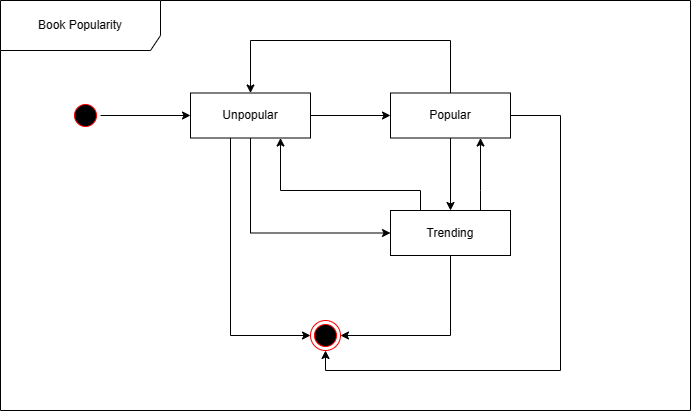

The diagram above was exported from draw.io. Its source (the exported page's mxGraphModel, read from the mxfile embedded in the PNG):
<mxGraphModel dx="993" dy="573" grid="1" gridSize="10" guides="1" tooltips="1" connect="1" arrows="1" fold="1" page="1" pageScale="1" pageWidth="850" pageHeight="1100" math="0" shadow="0">
  <root>
    <mxCell id="0" />
    <mxCell id="1" parent="0" />
    <mxCell id="h9tCkqZ97nl_PeBMGzEw-1" value="Book Popularity" style="shape=umlFrame;whiteSpace=wrap;html=1;pointerEvents=0;width=160;height=50;" vertex="1" parent="1">
      <mxGeometry x="80" y="40" width="690" height="410" as="geometry" />
    </mxCell>
    <mxCell id="h9tCkqZ97nl_PeBMGzEw-8" style="edgeStyle=orthogonalEdgeStyle;rounded=0;orthogonalLoop=1;jettySize=auto;html=1;entryX=0;entryY=0.5;entryDx=0;entryDy=0;" edge="1" parent="1" source="h9tCkqZ97nl_PeBMGzEw-2" target="h9tCkqZ97nl_PeBMGzEw-4">
      <mxGeometry relative="1" as="geometry" />
    </mxCell>
    <mxCell id="h9tCkqZ97nl_PeBMGzEw-2" value="" style="ellipse;html=1;shape=startState;fillColor=#000000;strokeColor=#ff0000;" vertex="1" parent="1">
      <mxGeometry x="150" y="140" width="30" height="30" as="geometry" />
    </mxCell>
    <mxCell id="h9tCkqZ97nl_PeBMGzEw-9" style="edgeStyle=orthogonalEdgeStyle;rounded=0;orthogonalLoop=1;jettySize=auto;html=1;entryX=0;entryY=0.5;entryDx=0;entryDy=0;" edge="1" parent="1" source="h9tCkqZ97nl_PeBMGzEw-4" target="h9tCkqZ97nl_PeBMGzEw-5">
      <mxGeometry relative="1" as="geometry" />
    </mxCell>
    <mxCell id="h9tCkqZ97nl_PeBMGzEw-12" style="edgeStyle=orthogonalEdgeStyle;rounded=0;orthogonalLoop=1;jettySize=auto;html=1;entryX=0;entryY=0.5;entryDx=0;entryDy=0;" edge="1" parent="1" source="h9tCkqZ97nl_PeBMGzEw-4" target="h9tCkqZ97nl_PeBMGzEw-6">
      <mxGeometry relative="1" as="geometry">
        <Array as="points">
          <mxPoint x="330" y="273" />
        </Array>
      </mxGeometry>
    </mxCell>
    <mxCell id="h9tCkqZ97nl_PeBMGzEw-14" style="edgeStyle=orthogonalEdgeStyle;rounded=0;orthogonalLoop=1;jettySize=auto;html=1;entryX=0;entryY=0.5;entryDx=0;entryDy=0;" edge="1" parent="1" source="h9tCkqZ97nl_PeBMGzEw-4" target="h9tCkqZ97nl_PeBMGzEw-7">
      <mxGeometry relative="1" as="geometry">
        <Array as="points">
          <mxPoint x="310" y="375" />
        </Array>
      </mxGeometry>
    </mxCell>
    <mxCell id="h9tCkqZ97nl_PeBMGzEw-4" value="Unpopular" style="rounded=0;whiteSpace=wrap;html=1;" vertex="1" parent="1">
      <mxGeometry x="270" y="132.5" width="120" height="45" as="geometry" />
    </mxCell>
    <mxCell id="h9tCkqZ97nl_PeBMGzEw-10" style="edgeStyle=orthogonalEdgeStyle;rounded=0;orthogonalLoop=1;jettySize=auto;html=1;entryX=0.5;entryY=0;entryDx=0;entryDy=0;" edge="1" parent="1" source="h9tCkqZ97nl_PeBMGzEw-5" target="h9tCkqZ97nl_PeBMGzEw-6">
      <mxGeometry relative="1" as="geometry" />
    </mxCell>
    <mxCell id="h9tCkqZ97nl_PeBMGzEw-13" style="edgeStyle=orthogonalEdgeStyle;rounded=0;orthogonalLoop=1;jettySize=auto;html=1;entryX=0.5;entryY=0;entryDx=0;entryDy=0;" edge="1" parent="1" source="h9tCkqZ97nl_PeBMGzEw-5" target="h9tCkqZ97nl_PeBMGzEw-4">
      <mxGeometry relative="1" as="geometry">
        <Array as="points">
          <mxPoint x="530" y="80" />
          <mxPoint x="330" y="80" />
        </Array>
      </mxGeometry>
    </mxCell>
    <mxCell id="h9tCkqZ97nl_PeBMGzEw-15" style="edgeStyle=orthogonalEdgeStyle;rounded=0;orthogonalLoop=1;jettySize=auto;html=1;entryX=0.5;entryY=1;entryDx=0;entryDy=0;" edge="1" parent="1" source="h9tCkqZ97nl_PeBMGzEw-5" target="h9tCkqZ97nl_PeBMGzEw-7">
      <mxGeometry relative="1" as="geometry">
        <Array as="points">
          <mxPoint x="640" y="155" />
          <mxPoint x="640" y="410" />
          <mxPoint x="405" y="410" />
        </Array>
      </mxGeometry>
    </mxCell>
    <mxCell id="h9tCkqZ97nl_PeBMGzEw-5" value="Popular" style="rounded=0;whiteSpace=wrap;html=1;" vertex="1" parent="1">
      <mxGeometry x="470" y="132.5" width="120" height="45" as="geometry" />
    </mxCell>
    <mxCell id="h9tCkqZ97nl_PeBMGzEw-11" style="edgeStyle=orthogonalEdgeStyle;rounded=0;orthogonalLoop=1;jettySize=auto;html=1;entryX=1;entryY=0.5;entryDx=0;entryDy=0;" edge="1" parent="1" source="h9tCkqZ97nl_PeBMGzEw-6" target="h9tCkqZ97nl_PeBMGzEw-7">
      <mxGeometry relative="1" as="geometry">
        <Array as="points">
          <mxPoint x="530" y="375" />
        </Array>
      </mxGeometry>
    </mxCell>
    <mxCell id="h9tCkqZ97nl_PeBMGzEw-16" style="edgeStyle=orthogonalEdgeStyle;rounded=0;orthogonalLoop=1;jettySize=auto;html=1;entryX=0.75;entryY=1;entryDx=0;entryDy=0;" edge="1" parent="1" source="h9tCkqZ97nl_PeBMGzEw-6" target="h9tCkqZ97nl_PeBMGzEw-4">
      <mxGeometry relative="1" as="geometry">
        <Array as="points">
          <mxPoint x="500" y="230" />
          <mxPoint x="360" y="230" />
        </Array>
      </mxGeometry>
    </mxCell>
    <mxCell id="h9tCkqZ97nl_PeBMGzEw-17" style="edgeStyle=orthogonalEdgeStyle;rounded=0;orthogonalLoop=1;jettySize=auto;html=1;entryX=0.75;entryY=1;entryDx=0;entryDy=0;" edge="1" parent="1" source="h9tCkqZ97nl_PeBMGzEw-6" target="h9tCkqZ97nl_PeBMGzEw-5">
      <mxGeometry relative="1" as="geometry">
        <Array as="points">
          <mxPoint x="560" y="230" />
          <mxPoint x="560" y="230" />
        </Array>
      </mxGeometry>
    </mxCell>
    <mxCell id="h9tCkqZ97nl_PeBMGzEw-6" value="Trending" style="rounded=0;whiteSpace=wrap;html=1;" vertex="1" parent="1">
      <mxGeometry x="470" y="250" width="120" height="45" as="geometry" />
    </mxCell>
    <mxCell id="h9tCkqZ97nl_PeBMGzEw-7" value="" style="ellipse;html=1;shape=endState;fillColor=#000000;strokeColor=#ff0000;" vertex="1" parent="1">
      <mxGeometry x="390" y="360" width="30" height="30" as="geometry" />
    </mxCell>
  </root>
</mxGraphModel>